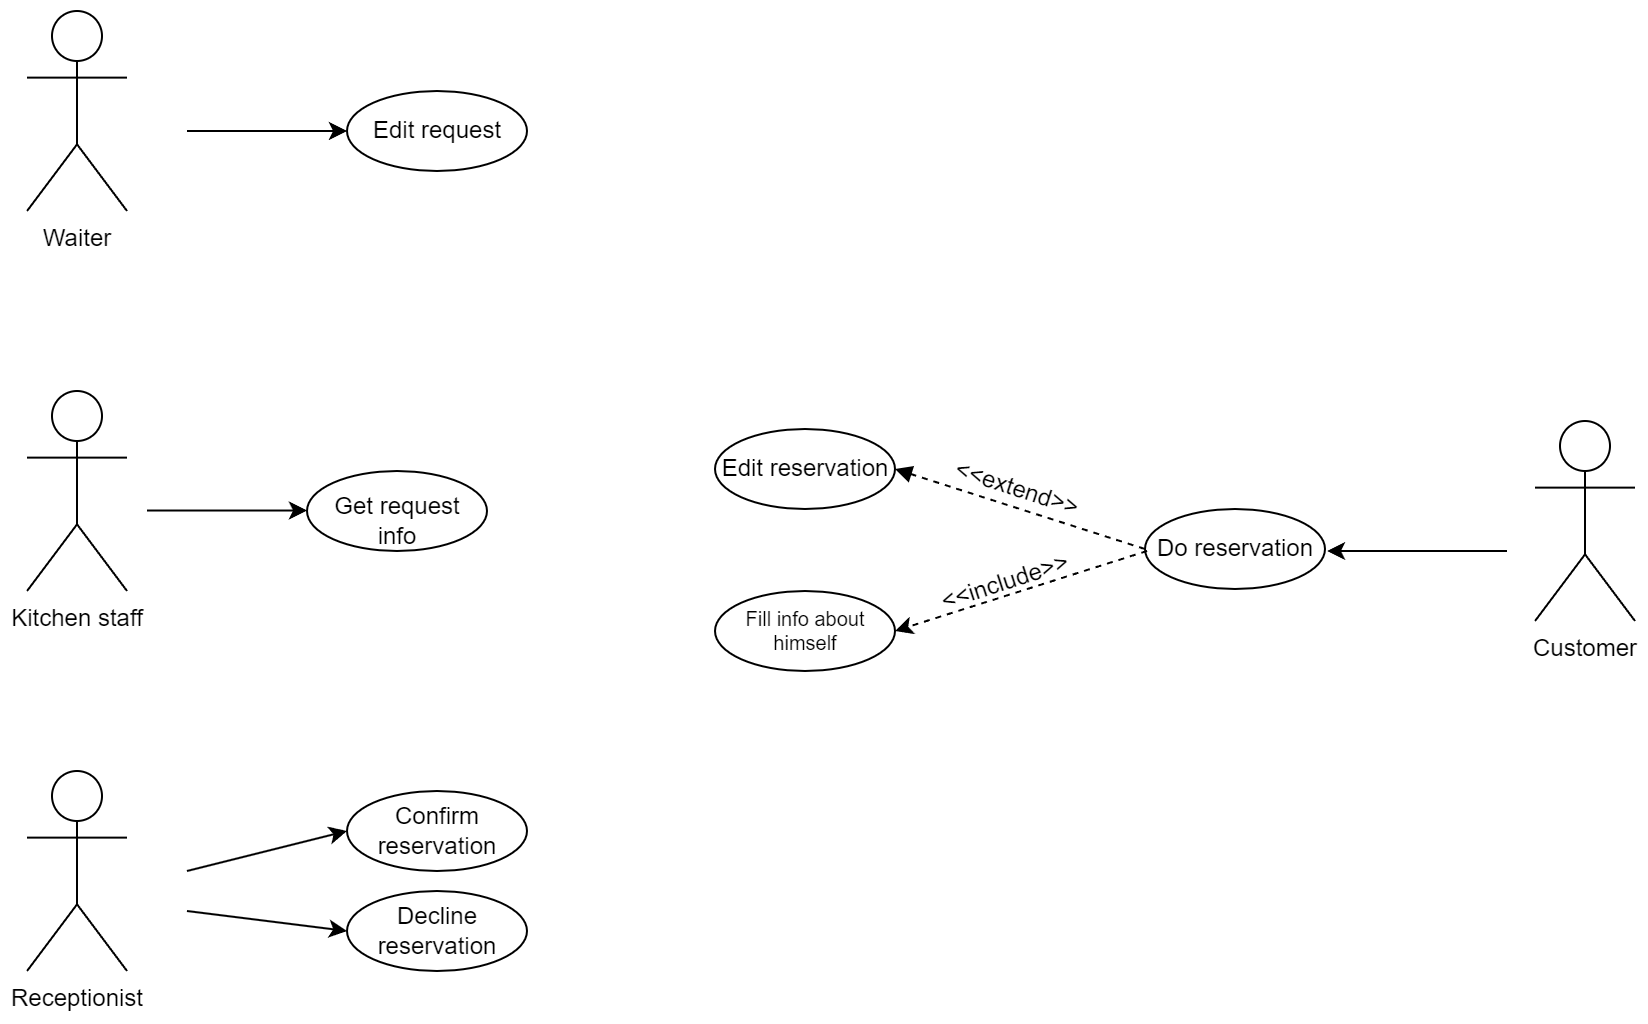

The diagram above was exported from draw.io. Its source (the exported page's mxGraphModel, read from the mxfile embedded in the PNG):
<mxGraphModel dx="2590" dy="1535" grid="1" gridSize="10" guides="1" tooltips="1" connect="1" arrows="1" fold="1" page="1" pageScale="1" pageWidth="827" pageHeight="1169" math="0" shadow="0">
  <root>
    <mxCell id="0" />
    <mxCell id="1" parent="0" />
    <mxCell id="gozAVl9WtpThrp5SVpMZ-1" value="Waiter" style="shape=umlActor;verticalLabelPosition=bottom;verticalAlign=top;html=1;outlineConnect=0;" parent="1" vertex="1">
      <mxGeometry x="80" y="80" width="50" height="100" as="geometry" />
    </mxCell>
    <mxCell id="gozAVl9WtpThrp5SVpMZ-2" value="Receptionist" style="shape=umlActor;verticalLabelPosition=bottom;verticalAlign=top;html=1;outlineConnect=0;" parent="1" vertex="1">
      <mxGeometry x="80" y="460" width="50" height="100" as="geometry" />
    </mxCell>
    <mxCell id="gozAVl9WtpThrp5SVpMZ-3" value="Kitchen staff" style="shape=umlActor;verticalLabelPosition=bottom;verticalAlign=top;html=1;outlineConnect=0;" parent="1" vertex="1">
      <mxGeometry x="80" y="270" width="50" height="100" as="geometry" />
    </mxCell>
    <mxCell id="gozAVl9WtpThrp5SVpMZ-4" value="Customer" style="shape=umlActor;verticalLabelPosition=bottom;verticalAlign=top;html=1;outlineConnect=0;" parent="1" vertex="1">
      <mxGeometry x="834" y="285" width="50" height="100" as="geometry" />
    </mxCell>
    <mxCell id="gozAVl9WtpThrp5SVpMZ-9" value="" style="endArrow=classic;html=1;rounded=0;" parent="1" edge="1">
      <mxGeometry width="50" height="50" relative="1" as="geometry">
        <mxPoint x="160" y="140" as="sourcePoint" />
        <mxPoint x="240" y="140" as="targetPoint" />
      </mxGeometry>
    </mxCell>
    <mxCell id="gozAVl9WtpThrp5SVpMZ-12" value="" style="ellipse;whiteSpace=wrap;html=1;" parent="1" vertex="1">
      <mxGeometry x="240" y="120" width="90" height="40" as="geometry" />
    </mxCell>
    <mxCell id="gozAVl9WtpThrp5SVpMZ-16" value="Edit request" style="text;html=1;align=center;verticalAlign=middle;resizable=0;points=[];autosize=1;strokeColor=none;fillColor=none;" parent="1" vertex="1">
      <mxGeometry x="240" y="125" width="90" height="30" as="geometry" />
    </mxCell>
    <mxCell id="gozAVl9WtpThrp5SVpMZ-21" value="" style="endArrow=classic;html=1;rounded=0;" parent="1" edge="1">
      <mxGeometry width="50" height="50" relative="1" as="geometry">
        <mxPoint x="140" y="329.76" as="sourcePoint" />
        <mxPoint x="220" y="329.76" as="targetPoint" />
      </mxGeometry>
    </mxCell>
    <mxCell id="gozAVl9WtpThrp5SVpMZ-22" value="" style="ellipse;whiteSpace=wrap;html=1;" parent="1" vertex="1">
      <mxGeometry x="220" y="310" width="90" height="40" as="geometry" />
    </mxCell>
    <mxCell id="gozAVl9WtpThrp5SVpMZ-27" value="" style="endArrow=classic;html=1;rounded=0;entryX=0;entryY=0.5;entryDx=0;entryDy=0;" parent="1" target="gozAVl9WtpThrp5SVpMZ-29" edge="1">
      <mxGeometry width="50" height="50" relative="1" as="geometry">
        <mxPoint x="160" y="510" as="sourcePoint" />
        <mxPoint x="240" y="510" as="targetPoint" />
      </mxGeometry>
    </mxCell>
    <mxCell id="gozAVl9WtpThrp5SVpMZ-29" value="" style="ellipse;whiteSpace=wrap;html=1;" parent="1" vertex="1">
      <mxGeometry x="240" y="470" width="90" height="40" as="geometry" />
    </mxCell>
    <mxCell id="gozAVl9WtpThrp5SVpMZ-31" value="Confirm &lt;br&gt;reservation" style="text;html=1;align=center;verticalAlign=middle;resizable=0;points=[];autosize=1;strokeColor=none;fillColor=none;" parent="1" vertex="1">
      <mxGeometry x="245" y="470" width="80" height="40" as="geometry" />
    </mxCell>
    <mxCell id="gozAVl9WtpThrp5SVpMZ-36" value="" style="ellipse;whiteSpace=wrap;html=1;" parent="1" vertex="1">
      <mxGeometry x="424" y="289" width="90" height="40" as="geometry" />
    </mxCell>
    <mxCell id="gozAVl9WtpThrp5SVpMZ-37" value="" style="ellipse;whiteSpace=wrap;html=1;" parent="1" vertex="1">
      <mxGeometry x="639" y="329" width="90" height="40" as="geometry" />
    </mxCell>
    <mxCell id="gozAVl9WtpThrp5SVpMZ-38" value="" style="endArrow=classic;html=1;rounded=0;" parent="1" edge="1">
      <mxGeometry width="50" height="50" relative="1" as="geometry">
        <mxPoint x="820" y="350" as="sourcePoint" />
        <mxPoint x="730" y="350" as="targetPoint" />
      </mxGeometry>
    </mxCell>
    <mxCell id="gozAVl9WtpThrp5SVpMZ-39" value="" style="ellipse;whiteSpace=wrap;html=1;" parent="1" vertex="1">
      <mxGeometry x="424" y="370" width="90" height="40" as="geometry" />
    </mxCell>
    <mxCell id="gozAVl9WtpThrp5SVpMZ-40" value="Do reservation" style="text;html=1;align=center;verticalAlign=middle;resizable=0;points=[];autosize=1;strokeColor=none;fillColor=none;" parent="1" vertex="1">
      <mxGeometry x="634" y="334" width="100" height="30" as="geometry" />
    </mxCell>
    <mxCell id="gozAVl9WtpThrp5SVpMZ-41" value="Edit reservation" style="text;html=1;align=center;verticalAlign=middle;resizable=0;points=[];autosize=1;strokeColor=none;fillColor=none;" parent="1" vertex="1">
      <mxGeometry x="414" y="294" width="110" height="30" as="geometry" />
    </mxCell>
    <mxCell id="gozAVl9WtpThrp5SVpMZ-42" value="Fill info about &lt;br&gt;himself" style="text;html=1;align=center;verticalAlign=middle;resizable=0;points=[];autosize=1;strokeColor=none;fillColor=none;fontSize=10;" parent="1" vertex="1">
      <mxGeometry x="429" y="370" width="80" height="40" as="geometry" />
    </mxCell>
    <mxCell id="QlEVQ9laznV1mszeKCST-1" value="Get request&lt;br&gt;info" style="text;html=1;align=center;verticalAlign=middle;resizable=0;points=[];autosize=1;strokeColor=none;fillColor=none;" parent="1" vertex="1">
      <mxGeometry x="220" y="315" width="90" height="40" as="geometry" />
    </mxCell>
    <mxCell id="QlEVQ9laznV1mszeKCST-5" value="" style="endArrow=none;dashed=1;html=1;rounded=0;exitX=1;exitY=0.5;exitDx=0;exitDy=0;entryX=0;entryY=0.5;entryDx=0;entryDy=0;startArrow=block;startFill=1;" parent="1" source="gozAVl9WtpThrp5SVpMZ-36" target="gozAVl9WtpThrp5SVpMZ-37" edge="1">
      <mxGeometry width="50" height="50" relative="1" as="geometry">
        <mxPoint x="514" y="355" as="sourcePoint" />
        <mxPoint x="564" y="305" as="targetPoint" />
      </mxGeometry>
    </mxCell>
    <mxCell id="QlEVQ9laznV1mszeKCST-6" value="&amp;lt;&amp;lt;extend&amp;gt;&amp;gt;" style="text;html=1;align=center;verticalAlign=middle;resizable=0;points=[];autosize=1;strokeColor=none;fillColor=none;rotation=18;" parent="1" vertex="1">
      <mxGeometry x="530" y="304" width="90" height="30" as="geometry" />
    </mxCell>
    <mxCell id="QlEVQ9laznV1mszeKCST-7" value="" style="ellipse;whiteSpace=wrap;html=1;" parent="1" vertex="1">
      <mxGeometry x="240" y="520" width="90" height="40" as="geometry" />
    </mxCell>
    <mxCell id="QlEVQ9laznV1mszeKCST-8" value="Decline&lt;br&gt;reservation" style="text;html=1;align=center;verticalAlign=middle;resizable=0;points=[];autosize=1;strokeColor=none;fillColor=none;" parent="1" vertex="1">
      <mxGeometry x="245" y="520" width="80" height="40" as="geometry" />
    </mxCell>
    <mxCell id="QlEVQ9laznV1mszeKCST-9" value="" style="endArrow=classic;html=1;rounded=0;entryX=0;entryY=0.5;entryDx=0;entryDy=0;" parent="1" target="QlEVQ9laznV1mszeKCST-7" edge="1">
      <mxGeometry width="50" height="50" relative="1" as="geometry">
        <mxPoint x="160" y="530" as="sourcePoint" />
        <mxPoint x="240" y="550" as="targetPoint" />
      </mxGeometry>
    </mxCell>
    <mxCell id="zcjc2V1ZiVolmJq5pId--1" value="" style="endArrow=classic;html=1;rounded=0;entryX=1;entryY=0.5;entryDx=0;entryDy=0;dashed=1;" edge="1" parent="1" target="gozAVl9WtpThrp5SVpMZ-39">
      <mxGeometry width="50" height="50" relative="1" as="geometry">
        <mxPoint x="640" y="350" as="sourcePoint" />
        <mxPoint x="620" y="310" as="targetPoint" />
      </mxGeometry>
    </mxCell>
    <mxCell id="zcjc2V1ZiVolmJq5pId--2" value="&amp;lt;&amp;lt;include&amp;gt;&amp;gt;" style="text;html=1;align=center;verticalAlign=middle;resizable=0;points=[];autosize=1;strokeColor=none;fillColor=none;rotation=342;" vertex="1" parent="1">
      <mxGeometry x="524" y="351" width="90" height="30" as="geometry" />
    </mxCell>
  </root>
</mxGraphModel>